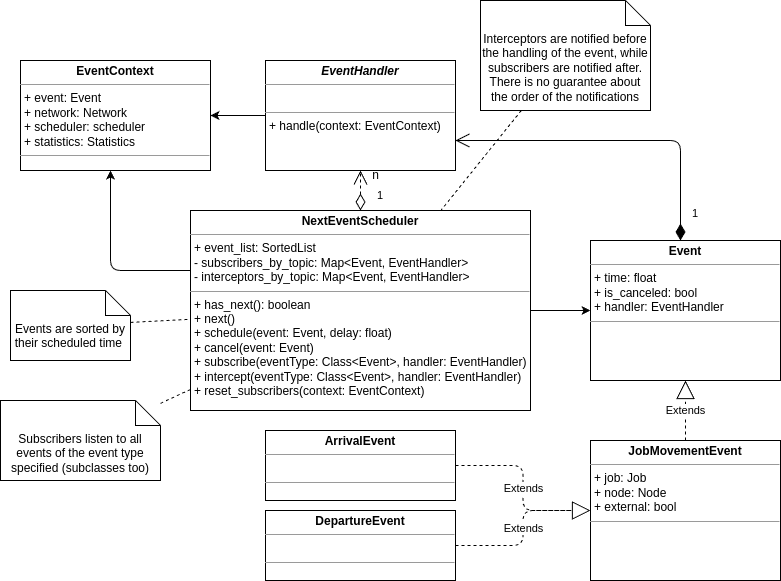

The diagram above was exported from draw.io. Its source (the exported page's mxGraphModel, read from the mxfile embedded in the PNG):
<mxGraphModel dx="1068" dy="943" grid="1" gridSize="10" guides="1" tooltips="1" connect="1" arrows="1" fold="1" page="1" pageScale="1" pageWidth="827" pageHeight="1169" math="0" shadow="0">
  <root>
    <mxCell id="0" />
    <mxCell id="1" parent="0" />
    <mxCell id="10" style="edgeStyle=none;html=1;endArrow=classic;endFill=1;" parent="1" source="2" target="9" edge="1">
      <mxGeometry relative="1" as="geometry" />
    </mxCell>
    <mxCell id="16" style="edgeStyle=orthogonalEdgeStyle;html=1;endArrow=classic;endFill=1;" parent="1" source="2" target="15" edge="1">
      <mxGeometry relative="1" as="geometry">
        <Array as="points">
          <mxPoint x="120" y="470" />
        </Array>
      </mxGeometry>
    </mxCell>
    <mxCell id="2" value="&lt;p style=&quot;margin:0px;margin-top:4px;text-align:center;&quot;&gt;&lt;b&gt;NextEventScheduler&lt;/b&gt;&lt;/p&gt;&lt;hr size=&quot;1&quot;&gt;&lt;p style=&quot;margin:0px;margin-left:4px;&quot;&gt;+ event_list: SortedList&lt;br&gt;- subscribers_by_topic: Map&amp;lt;Event, EventHandler&amp;gt;&lt;/p&gt;&lt;p style=&quot;margin:0px;margin-left:4px;&quot;&gt;- interceptors_by_topic: Map&amp;lt;Event, EventHandler&amp;gt;&lt;/p&gt;&lt;hr size=&quot;1&quot;&gt;&lt;p style=&quot;margin:0px;margin-left:4px;&quot;&gt;+ has_next(): boolean&lt;br&gt;+ next()&lt;/p&gt;&lt;p style=&quot;margin:0px;margin-left:4px;&quot;&gt;+ schedule(event: Event, delay: float)&lt;/p&gt;&lt;p style=&quot;margin:0px;margin-left:4px;&quot;&gt;+ cancel(event: Event)&lt;/p&gt;&lt;p style=&quot;margin:0px;margin-left:4px;&quot;&gt;+ subscribe(eventType: Class&amp;lt;Event&amp;gt;, handler: EventHandler)&lt;/p&gt;&lt;p style=&quot;margin:0px;margin-left:4px;&quot;&gt;+ intercept(eventType: Class&amp;lt;Event&amp;gt;, handler: EventHandler)&lt;/p&gt;&lt;p style=&quot;margin:0px;margin-left:4px;&quot;&gt;+ reset_subscribers(context: EventContext)&lt;/p&gt;" style="verticalAlign=top;align=left;overflow=fill;fontSize=12;fontFamily=Helvetica;html=1;" parent="1" vertex="1">
      <mxGeometry x="200" y="410" width="340" height="200" as="geometry" />
    </mxCell>
    <mxCell id="4" style="edgeStyle=none;html=1;dashed=1;endArrow=none;endFill=0;" parent="1" source="3" target="2" edge="1">
      <mxGeometry relative="1" as="geometry" />
    </mxCell>
    <mxCell id="3" value="Events are sorted by their scheduled time&amp;nbsp;" style="shape=note2;boundedLbl=1;whiteSpace=wrap;html=1;size=25;verticalAlign=top;align=center;" parent="1" vertex="1">
      <mxGeometry x="20" y="490" width="120" height="70" as="geometry" />
    </mxCell>
    <mxCell id="5" value="1" style="endArrow=open;html=1;endSize=12;startArrow=diamondThin;startSize=14;startFill=0;edgeStyle=orthogonalEdgeStyle;align=left;verticalAlign=bottom;dashed=1;" parent="1" source="2" target="6" edge="1">
      <mxGeometry x="-0.6923" y="-15" relative="1" as="geometry">
        <mxPoint x="340" y="240" as="sourcePoint" />
        <mxPoint x="370" y="290" as="targetPoint" />
        <Array as="points">
          <mxPoint x="375" y="360" />
          <mxPoint x="375" y="360" />
        </Array>
        <mxPoint as="offset" />
      </mxGeometry>
    </mxCell>
    <mxCell id="17" style="edgeStyle=orthogonalEdgeStyle;html=1;endArrow=classic;endFill=1;" parent="1" source="6" target="15" edge="1">
      <mxGeometry relative="1" as="geometry" />
    </mxCell>
    <mxCell id="6" value="&lt;p style=&quot;margin:0px;margin-top:4px;text-align:center;&quot;&gt;&lt;b&gt;&lt;i&gt;EventHandler&lt;/i&gt;&lt;/b&gt;&lt;/p&gt;&lt;hr size=&quot;1&quot;&gt;&lt;p style=&quot;margin:0px;margin-left:4px;&quot;&gt;&lt;br&gt;&lt;/p&gt;&lt;hr size=&quot;1&quot;&gt;&lt;p style=&quot;margin:0px;margin-left:4px;&quot;&gt;+ handle(context: EventContext)&lt;/p&gt;" style="verticalAlign=top;align=left;overflow=fill;fontSize=12;fontFamily=Helvetica;html=1;" parent="1" vertex="1">
      <mxGeometry x="275" y="260" width="190" height="110" as="geometry" />
    </mxCell>
    <mxCell id="7" value="n" style="text;html=1;align=center;verticalAlign=middle;resizable=0;points=[];autosize=1;strokeColor=none;fillColor=none;" parent="1" vertex="1">
      <mxGeometry x="370" y="360" width="30" height="30" as="geometry" />
    </mxCell>
    <mxCell id="9" value="&lt;p style=&quot;margin:0px;margin-top:4px;text-align:center;&quot;&gt;&lt;b&gt;Event&lt;/b&gt;&lt;/p&gt;&lt;hr size=&quot;1&quot;&gt;&lt;p style=&quot;margin:0px;margin-left:4px;&quot;&gt;+ time: float&lt;br&gt;+ is_canceled: bool&lt;/p&gt;&lt;p style=&quot;margin:0px;margin-left:4px;&quot;&gt;+ handler: EventHandler&lt;/p&gt;&lt;hr size=&quot;1&quot;&gt;&lt;p style=&quot;margin:0px;margin-left:4px;&quot;&gt;&lt;br&gt;&lt;/p&gt;" style="verticalAlign=top;align=left;overflow=fill;fontSize=12;fontFamily=Helvetica;html=1;" parent="1" vertex="1">
      <mxGeometry x="600" y="440" width="190" height="140" as="geometry" />
    </mxCell>
    <mxCell id="11" value="1" style="endArrow=open;html=1;endSize=12;startArrow=diamondThin;startSize=14;startFill=1;edgeStyle=orthogonalEdgeStyle;align=left;verticalAlign=bottom;" parent="1" source="9" target="6" edge="1">
      <mxGeometry x="-0.8904" y="-10" relative="1" as="geometry">
        <mxPoint x="340" y="360" as="sourcePoint" />
        <mxPoint x="500" y="360" as="targetPoint" />
        <Array as="points">
          <mxPoint x="690" y="340" />
        </Array>
        <mxPoint as="offset" />
      </mxGeometry>
    </mxCell>
    <mxCell id="12" value="Interceptors are notified before the handling of the event, while subscribers are notified after. There is no guarantee about the order of the notifications" style="shape=note2;boundedLbl=1;whiteSpace=wrap;html=1;size=25;verticalAlign=top;align=center;" parent="1" vertex="1">
      <mxGeometry x="490" y="200" width="170" height="110" as="geometry" />
    </mxCell>
    <mxCell id="13" style="edgeStyle=none;html=1;dashed=1;endArrow=none;endFill=0;" parent="1" source="12" target="2" edge="1">
      <mxGeometry relative="1" as="geometry">
        <mxPoint x="180" y="466.1538461538462" as="sourcePoint" />
        <mxPoint x="210" y="474.2307692307693" as="targetPoint" />
      </mxGeometry>
    </mxCell>
    <mxCell id="15" value="&lt;p style=&quot;margin:0px;margin-top:4px;text-align:center;&quot;&gt;&lt;b&gt;EventContext&lt;/b&gt;&lt;/p&gt;&lt;hr size=&quot;1&quot;&gt;&lt;p style=&quot;margin:0px;margin-left:4px;&quot;&gt;+ event: Event&lt;br&gt;+ network: Network&lt;/p&gt;&lt;p style=&quot;margin:0px;margin-left:4px;&quot;&gt;+ scheduler: scheduler&lt;/p&gt;&lt;p style=&quot;margin:0px;margin-left:4px;&quot;&gt;+ statistics: Statistics&lt;/p&gt;&lt;hr size=&quot;1&quot;&gt;&lt;p style=&quot;margin:0px;margin-left:4px;&quot;&gt;&lt;br&gt;&lt;/p&gt;" style="verticalAlign=top;align=left;overflow=fill;fontSize=12;fontFamily=Helvetica;html=1;" parent="1" vertex="1">
      <mxGeometry x="30" y="260" width="190" height="110" as="geometry" />
    </mxCell>
    <mxCell id="18" value="&lt;p style=&quot;margin:0px;margin-top:4px;text-align:center;&quot;&gt;&lt;b&gt;JobMovementEvent&lt;/b&gt;&lt;/p&gt;&lt;hr size=&quot;1&quot;&gt;&lt;p style=&quot;margin:0px;margin-left:4px;&quot;&gt;+ job: Job&lt;br&gt;+ node: Node&lt;/p&gt;&lt;p style=&quot;margin:0px;margin-left:4px;&quot;&gt;+ external: bool&lt;/p&gt;&lt;hr size=&quot;1&quot;&gt;&lt;p style=&quot;margin:0px;margin-left:4px;&quot;&gt;&lt;br&gt;&lt;/p&gt;" style="verticalAlign=top;align=left;overflow=fill;fontSize=12;fontFamily=Helvetica;html=1;" parent="1" vertex="1">
      <mxGeometry x="600" y="640" width="190" height="140" as="geometry" />
    </mxCell>
    <mxCell id="19" value="Extends" style="endArrow=block;endSize=16;endFill=0;html=1;dashed=1;" parent="1" source="18" target="9" edge="1">
      <mxGeometry width="160" relative="1" as="geometry">
        <mxPoint x="410" y="560" as="sourcePoint" />
        <mxPoint x="570" y="560" as="targetPoint" />
      </mxGeometry>
    </mxCell>
    <mxCell id="20" value="&lt;p style=&quot;margin:0px;margin-top:4px;text-align:center;&quot;&gt;&lt;b&gt;ArrivalEvent&lt;/b&gt;&lt;/p&gt;&lt;hr size=&quot;1&quot;&gt;&lt;p style=&quot;margin:0px;margin-left:4px;&quot;&gt;&lt;br&gt;&lt;/p&gt;&lt;hr size=&quot;1&quot;&gt;&lt;p style=&quot;margin:0px;margin-left:4px;&quot;&gt;&lt;br&gt;&lt;/p&gt;" style="verticalAlign=top;align=left;overflow=fill;fontSize=12;fontFamily=Helvetica;html=1;" parent="1" vertex="1">
      <mxGeometry x="275" y="630" width="190" height="70" as="geometry" />
    </mxCell>
    <mxCell id="21" value="&lt;p style=&quot;margin:0px;margin-top:4px;text-align:center;&quot;&gt;&lt;b&gt;DepartureEvent&lt;/b&gt;&lt;/p&gt;&lt;hr size=&quot;1&quot;&gt;&lt;p style=&quot;margin:0px;margin-left:4px;&quot;&gt;&lt;br&gt;&lt;/p&gt;&lt;hr size=&quot;1&quot;&gt;&lt;p style=&quot;margin:0px;margin-left:4px;&quot;&gt;&lt;br&gt;&lt;/p&gt;" style="verticalAlign=top;align=left;overflow=fill;fontSize=12;fontFamily=Helvetica;html=1;" parent="1" vertex="1">
      <mxGeometry x="275" y="710" width="190" height="70" as="geometry" />
    </mxCell>
    <mxCell id="22" value="Extends" style="endArrow=block;endSize=16;endFill=0;html=1;edgeStyle=orthogonalEdgeStyle;dashed=1;" parent="1" source="20" target="18" edge="1">
      <mxGeometry width="160" relative="1" as="geometry">
        <mxPoint x="705" y="650" as="sourcePoint" />
        <mxPoint x="705" y="590" as="targetPoint" />
      </mxGeometry>
    </mxCell>
    <mxCell id="23" value="Extends" style="endArrow=block;endSize=16;endFill=0;html=1;edgeStyle=orthogonalEdgeStyle;dashed=1;" parent="1" source="21" target="18" edge="1">
      <mxGeometry width="160" relative="1" as="geometry">
        <mxPoint x="715" y="660" as="sourcePoint" />
        <mxPoint x="715" y="600" as="targetPoint" />
      </mxGeometry>
    </mxCell>
    <mxCell id="24" value="Subscribers listen to all events of the event type specified (subclasses too)" style="shape=note2;boundedLbl=1;whiteSpace=wrap;html=1;size=25;verticalAlign=top;align=center;" parent="1" vertex="1">
      <mxGeometry x="10" y="600" width="160" height="80" as="geometry" />
    </mxCell>
    <mxCell id="25" style="edgeStyle=none;html=1;dashed=1;endArrow=none;endFill=0;" parent="1" source="24" target="2" edge="1">
      <mxGeometry relative="1" as="geometry">
        <mxPoint x="150" y="531.8965517241377" as="sourcePoint" />
        <mxPoint x="210" y="528.7931034482756" as="targetPoint" />
      </mxGeometry>
    </mxCell>
  </root>
</mxGraphModel>